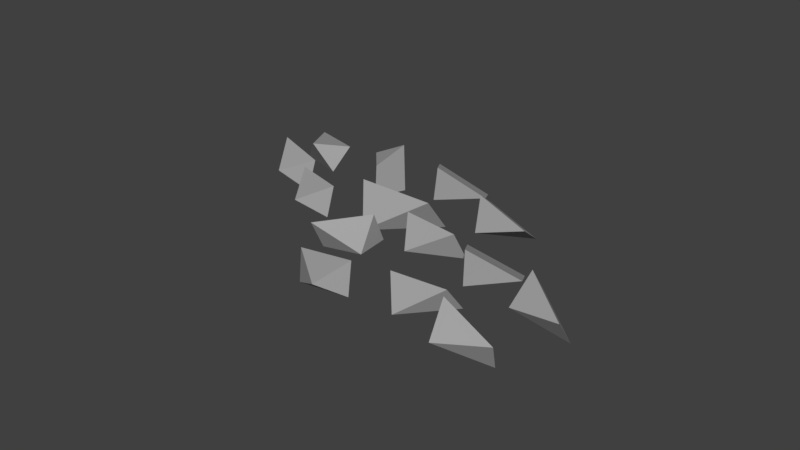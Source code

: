 # Source: pebbles.blend  (saved by Blender 2.79.0; exported with 4.5.12 LTS)
import bpy
from mathutils import Matrix  # noqa: F401  (used for matrix-valued properties, if any)

bpy.ops.wm.read_factory_settings(use_empty=True)
scene = bpy.context.scene
scene.name = 'Scene'

# ---- collections
col_collection_1 = bpy.data.collections.new('Collection 1'); scene.collection.children.link(col_collection_1)

# ---- materials (node trees are filled in below, after node groups)
mat_metal = bpy.data.materials.new('Metal')
mat_metal.alpha_threshold = 0.0
mat_metal.use_transparent_shadow = False
mat_metal.diffuse_color = (0.3563, 0.3763, 0.329, 1.0)
mat_metal.roughness = 0.5
mat_light = bpy.data.materials.new('Light')
mat_light.alpha_threshold = 0.0
mat_light.use_transparent_shadow = False
mat_light.roughness = 0.5
mat_concrete = bpy.data.materials.new('Concrete')
mat_concrete.alpha_threshold = 0.0
mat_concrete.use_transparent_shadow = False
mat_concrete.diffuse_color = (0.4412, 0.3982, 0.3069, 1.0)
mat_concrete.roughness = 0.5
mat_stone = bpy.data.materials.new('Stone')
mat_stone.alpha_threshold = 0.0
mat_stone.use_transparent_shadow = False
mat_stone.diffuse_color = (0.3763, 0.3763, 0.3763, 1.0)
mat_stone.roughness = 0.5
mat_wood = bpy.data.materials.new('Wood')
mat_wood.alpha_threshold = 0.0
mat_wood.use_transparent_shadow = False
mat_wood.diffuse_color = (0.1878, 0.05752, 0.01741, 1.0)
mat_wood.roughness = 0.5
mat_fire = bpy.data.materials.new('Fire')
mat_fire.alpha_threshold = 0.0
mat_fire.use_transparent_shadow = False
mat_fire.diffuse_color = (0.8, 0.112, 0.05569, 1.0)
mat_fire.roughness = 0.5
mat_snow = bpy.data.materials.new('Snow')
mat_snow.alpha_threshold = 0.0
mat_snow.use_transparent_shadow = False
mat_snow.diffuse_color = (0.6979, 0.8, 0.688, 1.0)
mat_snow.roughness = 0.5

# ---- material node trees

# ---- world
world_world = bpy.data.worlds.new('World'); scene.world = world_world
world_world.color = (0.05088, 0.05088, 0.05088)
world_world.use_sun_shadow = False
world_world.sun_shadow_jitter_overblur = 0.0
world_world.cycles.sampling_method = 'MANUAL'

# ---- meshes
me_cube_005 = bpy.data.meshes.new('Cube.005')
me_cube_005.from_pydata([(-1.803, 0.4029, 0.09491), (-1.475, 0.09266, 0.1273), (-1.349, 0.3768, 0.1198), (-1.342, 0.2326, -0.08584), (-1.782, 0.2613, -0.09987), (-1.008, 0.6761, 0.2271), (-0.8037, 0.2784, 0.1549), (-0.6748, 0.4959, -0.02605), (-0.8352, 0.3304, -0.126), (-1.151, 0.5095, 0.1252), (-1.115, -0.187, 0.07723), (-0.7724, -0.459, -0.03948), (-0.6596, -0.1979, 0.08597), (-0.652, -0.2292, -0.1632), (-1.093, -0.2204, -0.1611), (-1.635, -0.06459, 0.1409), (-1.299, -0.3134, -0.007381), (-1.176, -0.05924, 0.09925), (-1.183, -0.08918, -0.1626), (-1.627, -0.09595, -0.1111), (0.5249, 0.8464, 0.007484), (0.2293, 0.5045, -0.02367), (0.1031, 0.7362, 0.1409), (0.1901, 0.5325, 0.2597), (0.5943, 0.6459, 0.1233), (-0.2699, 1.017, 0.03509), (-0.4166, 0.5915, -0.02034), (-0.5704, 0.7245, 0.2148), (-0.3868, 0.5601, 0.2638), (-0.1039, 0.8481, 0.08524), (0.01119, 0.3964, -0.05011), (-0.3172, -0.122, -0.1465), (-0.5828, 0.2026, -0.07066), (-0.5212, -0.02829, 0.1774), (0.052, 0.1658, 0.1844), (0.5052, 0.2189, -0.07071), (0.2195, -0.1204, -0.08698), (0.05258, 0.1309, -0.07575), (0.06251, -0.01719, 0.1421), (0.5007, 0.07176, 0.1364), (-0.001211, -0.8451, -0.04918), (0.4213, -0.9961, -0.1119), (0.4302, -0.7154, 0.02125), (0.4808, -0.7381, -0.2237), (0.06216, -0.8656, -0.2815), (-0.27, -0.6153, -0.002373), (0.1059, -0.4111, -0.1205), (0.01195, -0.2763, 0.1326), (-0.01509, -0.1421, -0.09267), (-0.2847, -0.4772, -0.2151), (1.694, 0.1477, -0.125), (1.308, -0.06454, -0.0198), (1.283, 0.237, 0.05171), (1.321, 0.06886, 0.2344), (1.716, -0.01285, 0.05428), (0.8791, 0.4493, -0.07107), (0.7327, 0.02804, -0.1509), (0.56, 0.1573, 0.07301), (0.7363, -0.011, 0.1339), (1.038, 0.2772, -0.01073), (1.082, -0.2474, -0.1039), (0.8379, -0.6308, -0.199), (0.6385, -0.3872, -0.1507), (0.6708, -0.5636, 0.03391), (1.099, -0.4233, 0.06958), (1.587, -0.357, -0.2477), (1.339, -0.706, -0.1301), (1.169, -0.4612, -0.08372), (1.265, -0.5834, 0.1292), (1.666, -0.48, -0.03979)], [], [(0, 1, 2), (3, 2, 1), (4, 1, 0), (4, 2, 3), (1, 4, 3), (2, 4, 0), (5, 6, 7), (8, 7, 6), (9, 6, 5), (9, 7, 8), (6, 9, 8), (7, 9, 5), (10, 11, 12), (13, 12, 11), (14, 11, 10), (14, 12, 13), (11, 14, 13), (12, 14, 10), (15, 16, 17), (18, 17, 16), (19, 16, 15), (19, 17, 18), (16, 19, 18), (17, 19, 15), (20, 21, 22), (23, 22, 21), (24, 21, 20), (24, 22, 23), (21, 24, 23), (22, 24, 20), (25, 26, 27), (28, 27, 26), (29, 26, 25), (29, 27, 28), (26, 29, 28), (27, 29, 25), (30, 31, 32), (33, 32, 31), (34, 31, 30), (34, 32, 33), (31, 34, 33), (32, 34, 30), (35, 36, 37), (38, 37, 36), (39, 36, 35), (39, 37, 38), (36, 39, 38), (37, 39, 35), (40, 41, 42), (43, 42, 41), (44, 41, 40), (44, 42, 43), (41, 44, 43), (42, 44, 40), (45, 46, 47), (48, 47, 46), (49, 46, 45), (49, 47, 48), (46, 49, 48), (47, 49, 45), (50, 51, 52), (53, 52, 51), (54, 51, 50), (54, 52, 53), (51, 54, 53), (52, 54, 50), (55, 56, 57), (58, 57, 56), (59, 56, 55), (59, 57, 58), (56, 59, 58), (57, 59, 55), (60, 61, 62), (63, 62, 61), (64, 61, 60), (64, 62, 63), (61, 64, 63), (62, 64, 60), (65, 66, 67), (68, 67, 66), (69, 66, 65), (69, 67, 68), (66, 69, 68), (67, 69, 65)])
me_cube_005.polygons.foreach_set('material_index', [3, 3, 3, 3, 3, 3, 3, 3, 3, 3, 3, 3, 3, 3, 3, 3, 3, 3, 3, 3, 3, 3, 3, 3, 3, 3, 3, 3, 3, 3, 3, 3, 3, 3, 3, 3, 3, 3, 3, 3, 3, 3, 3, 3, 3, 3, 3, 3, 3, 3, 3, 3, 3, 3, 3, 3, 3, 3, 3, 3, 3, 3, 3, 3, 3, 3, 3, 3, 3, 3, 3, 3, 3, 3, 3, 3, 3, 3, 3, 3, 3, 3, 3, 3])
_uv = me_cube_005.uv_layers.new(name='UVMap')
_uv.uv.foreach_set('vector', [0.5647, 0.1863, 0.5647, 0.3402, 0.4658, 0.3118, 1.0, 0.4377, 0.9232, 0.3981, 1.0, 0.3449, 0.8376, 0.1182, 0.9056, 0.0, 0.9056, 0.1571, 0.8293, 0.1754, 0.8938, 0.3205, 0.8273, 0.329, 0.3536, 0.5232, 0.3536, 0.668, 0.2622, 0.554, 0.8938, 0.3205, 0.8293, 0.1754, 0.8938, 0.1623, 0.09878, 0.6664, 0.0, 0.5511, 0.09878, 0.5345, 0.8233, 1.0, 0.7484, 0.9914, 0.8233, 0.9122, 0.7433, 0.329, 0.7596, 0.1863, 0.8273, 0.329, 0.2345, 0.8007, 0.1495, 0.6532, 0.2345, 0.6599, 0.3644, 0.6335, 0.3999, 0.4983, 0.4651, 0.6335, 0.1495, 0.6532, 0.2345, 0.8007, 0.1528, 0.7995, 0.2064, 0.2144, 0.2582, 0.3633, 0.1495, 0.3633, 0.5463, 0.9095, 0.5463, 0.9962, 0.4661, 0.9514, 0.8376, 0.0, 0.8376, 0.1413, 0.7538, 0.009562, 0.09207, 0.3722, 0.1487, 0.5265, 0.0914, 0.5265, 0.6603, 0.4733, 0.69, 0.3449, 0.7603, 0.4733, 0.1487, 0.5265, 0.09207, 0.3722, 0.1462, 0.3671, 0.4661, 0.3458, 0.4661, 0.4983, 0.3644, 0.469, 0.4432, 0.9029, 0.4432, 0.9929, 0.3644, 0.9569, 0.7522, 0.7682, 0.8302, 0.657, 0.8302, 0.8093, 0.8965, 0.4973, 0.9543, 0.6528, 0.8932, 0.653, 0.7538, 0.0, 0.7538, 0.1276, 0.6524, 0.02293, 0.9543, 0.6528, 0.8965, 0.4973, 0.9543, 0.4921, 0.5102, 0.3458, 0.5701, 0.4921, 0.4661, 0.4921, 0.9134, 0.8589, 0.9896, 0.8183, 0.9896, 0.9246, 0.7419, 0.5101, 0.6788, 0.6389, 0.6642, 0.4921, 0.5718, 0.007492, 0.6524, 0.1593, 0.568, 0.1617, 0.6788, 0.6389, 0.7419, 0.5101, 0.7419, 0.657, 0.6524, 0.1593, 0.5718, 0.007492, 0.6524, 0.0, 0.3748, 0.6404, 0.4519, 0.7783, 0.3644, 0.7782, 0.9926, 0.09441, 0.9056, 0.09441, 0.9597, 0.0, 0.4519, 0.6335, 0.4519, 0.7783, 0.3748, 0.6404, 0.5715, 0.6319, 0.6495, 0.7884, 0.5678, 0.7833, 0.8446, 0.3449, 0.8446, 0.4813, 0.7603, 0.3518, 0.6495, 0.7884, 0.5715, 0.6319, 0.6495, 0.6318, 0.07687, 0.0, 0.1495, 0.2048, 0.0, 0.2048, 0.2622, 0.4332, 0.3644, 0.3742, 0.3644, 0.5232, 0.2705, 0.1348, 0.3747, 0.0, 0.3747, 0.1863, 0.1545, 0.007864, 0.2705, 0.213, 0.1495, 0.2144, 0.3644, 0.1863, 0.3644, 0.3742, 0.2705, 0.1868, 0.2705, 0.213, 0.1545, 0.007864, 0.2705, 0.0, 0.2497, 0.3633, 0.2497, 0.5176, 0.1495, 0.4901, 0.8302, 0.9122, 0.7484, 0.8755, 0.8302, 0.8093, 0.3644, 0.9029, 0.3777, 0.7783, 0.4527, 0.9029, 0.003627, 0.3791, 0.0914, 0.5272, 0.0, 0.5345, 0.8446, 0.4794, 0.8459, 0.3449, 0.9232, 0.4794, 0.0914, 0.5272, 0.003627, 0.3791, 0.0914, 0.3671, 0.4658, 0.3458, 0.3644, 0.2244, 0.4658, 0.1863, 0.3504, 0.9905, 0.2622, 0.9905, 0.3165, 0.8994, 0.5678, 0.8895, 0.6441, 0.7884, 0.6441, 0.9263, 0.9501, 0.3107, 0.8938, 0.184, 0.9501, 0.1623, 0.5678, 0.6318, 0.5983, 0.4921, 0.6642, 0.6318, 0.8938, 0.184, 0.9501, 0.3107, 0.897, 0.3367, 0.8977, 0.8183, 0.8302, 0.6969, 0.8977, 0.657, 0.0836, 0.9107, 0.0, 0.8747, 0.0836, 0.8106, 0.6642, 0.7974, 0.6882, 0.657, 0.7522, 0.7974, 0.2661, 0.6982, 0.3488, 0.7793, 0.2622, 0.8064, 0.1495, 0.6532, 0.1764, 0.5176, 0.2523, 0.6532, 0.3488, 0.7793, 0.2661, 0.6982, 0.3488, 0.668, 0.4772, 0.0, 0.4772, 0.1517, 0.3747, 0.1144, 0.0, 0.9492, 0.07655, 0.9107, 0.07655, 0.9997, 0.0, 0.8106, 0.02039, 0.6664, 0.0849, 0.8106, 0.6586, 0.1932, 0.7433, 0.3303, 0.655, 0.3321, 0.7341, 0.7974, 0.7341, 0.9433, 0.6642, 0.8188, 0.7433, 0.3303, 0.6586, 0.1932, 0.7433, 0.1863, 0.5847, 0.3482, 0.6603, 0.4875, 0.5701, 0.4921, 0.8977, 0.6995, 0.974, 0.657, 0.974, 0.7653, 0.6603, 0.3449, 0.6603, 0.4875, 0.5847, 0.3482, 0.5474, 0.7879, 0.4661, 0.6332, 0.5486, 0.6382, 0.8207, 0.6044, 0.8932, 0.4921, 0.8932, 0.6464, 0.4661, 0.6332, 0.5474, 0.7879, 0.4688, 0.7879, 0.105, 0.2048, 0.105, 0.3671, 0.0, 0.3297, 0.9134, 0.9189, 0.8302, 0.8929, 0.9134, 0.8183, 0.4661, 0.9095, 0.4909, 0.7879, 0.553, 0.9095, 0.5684, 0.1918, 0.655, 0.344, 0.5647, 0.3447, 0.0849, 0.7882, 0.148, 0.6664, 0.148, 0.8241, 0.655, 0.344, 0.5684, 0.1918, 0.655, 0.1863, 0.5678, 0.4921, 0.5678, 0.6332, 0.4661, 0.6045, 0.3546, 0.8994, 0.2622, 0.8994, 0.3115, 0.8064, 0.7419, 0.6039, 0.8207, 0.4921, 0.8207, 0.6443, 0.4808, 0.009044, 0.568, 0.1605, 0.4772, 0.1645, 0.1495, 0.9241, 0.2211, 0.8007, 0.2211, 0.9375, 0.568, 0.1605, 0.4808, 0.009044, 0.568, 0.0])
me_cube_005.materials.append(mat_metal)
me_cube_005.materials.append(mat_light)
me_cube_005.materials.append(mat_concrete)
me_cube_005.materials.append(mat_stone)
me_cube_005.materials.append(mat_wood)
me_cube_005.materials.append(mat_fire)
me_cube_005.materials.append(mat_snow)
me_cube_005.use_remesh_preserve_volume = False
me_cube_005.use_remesh_preserve_attributes = False
me_cube_005.use_mirror_vertex_groups = False
me_cube_005.update()
me_cube_005.normals_split_custom_set([tuple(v) for v in zip(*[iter([-0.05172, 0.04952, 0.9974, -0.05172, 0.04952, 0.9974, -0.05522, 0.05069, 0.9972, 0.8765, -0.3806, 0.2948, 0.8748, -0.3837, 0.2959, 0.8765, -0.3806, 0.2948, -0.6469, -0.6482, 0.4017, -0.6497, -0.6463, 0.4003, -0.6497, -0.6463, 0.4003, 0.07405, 0.8191, -0.5688, 0.07251, 0.8157, -0.5739, 0.07144, 0.8178, -0.5711, -0.03575, -0.8251, -0.5639, -0.03213, -0.8248, -0.5646, -0.03575, -0.8251, -0.5639, 0.07576, 0.8089, -0.583, 0.07711, 0.8125, -0.5779, 0.07828, 0.8103, -0.5807, 0.6603, 0.2089, 0.7214, 0.6603, 0.2089, 0.7214, 0.6578, 0.2112, 0.723, 0.7613, -0.6171, -0.1993, 0.7603, -0.6192, -0.1965, 0.7613, -0.6171, -0.1993, -0.2822, -0.314, 0.9065, -0.2849, -0.3113, 0.9066, -0.2849, -0.3113, 0.9066, -0.21, 0.6489, -0.7313, -0.2152, 0.6455, -0.7328, -0.2137, 0.6483, -0.7308, -0.5462, -0.8325, -0.09274, -0.544, -0.8336, -0.09558, -0.5462, -0.8325, -0.09274, -0.2202, 0.6368, -0.7389, -0.2152, 0.6404, -0.7373, -0.2167, 0.6376, -0.7393, -0.02746, -0.4232, 0.9056, -0.02746, -0.4232, 0.9056, -0.031, -0.4222, 0.906, 0.9003, -0.4277, 0.08131, 0.8987, -0.431, 0.08078, 0.9003, -0.4277, 0.08131, -0.6061, -0.7935, 0.05472, -0.609, -0.7913, 0.05446, -0.609, -0.7913, 0.05446, 0.02191, 0.9923, -0.1216, 0.02039, 0.9916, -0.1277, 0.0193, 0.9921, -0.1242, -0.01341, -0.4684, -0.8834, -0.009824, -0.4676, -0.8839, -0.01341, -0.4684, -0.8834, 0.0237, 0.99, -0.1389, 0.02502, 0.9908, -0.1327, 0.02622, 0.9903, -0.1362, 0.08671, -0.4207, 0.903, 0.08671, -0.4207, 0.903, 0.0835, -0.42, 0.9037, 0.8956, -0.4441, 0.02625, 0.8941, -0.4471, 0.02591, 0.8956, -0.4441, 0.02625, -0.5658, -0.8203, 0.08405, -0.5686, -0.8184, 0.08392, -0.5686, -0.8184, 0.08392, -0.02565, 0.9935, -0.1107, -0.02744, 0.9929, -0.116, -0.02821, 0.9932, -0.1128, -0.08907, -0.5352, -0.84, -0.0859, -0.5345, -0.8408, -0.08907, -0.5352, -0.84, -0.02529, 0.9917, -0.1264, -0.02366, 0.9924, -0.121, -0.02279, 0.992, -0.1242, -0.3695, 0.3962, -0.8406, -0.3695, 0.3962, -0.8406, -0.3663, 0.3979, -0.8412, -0.8985, -0.4312, -0.08178, -0.8973, -0.4333, -0.0845, -0.8985, -0.4312, -0.08178, 0.4549, -0.3224, -0.8301, 0.4579, -0.3205, -0.8292, 0.4579, -0.3205, -0.8292, 0.1259, 0.5415, 0.8312, 0.1295, 0.537, 0.8336, 0.1292, 0.5401, 0.8316, 0.3097, -0.9411, 0.1359, 0.3067, -0.9418, 0.1379, 0.3097, -0.9411, 0.1359, 0.1307, 0.527, 0.8397, 0.1272, 0.5317, 0.8373, 0.1274, 0.5286, 0.8393, -0.6974, 0.3239, -0.6393, -0.6974, 0.3239, -0.6393, -0.6953, 0.3269, -0.6401, -0.665, -0.7468, -0.01262, -0.6638, -0.7478, -0.01596, -0.665, -0.7468, -0.01262, 0.3041, 0.0156, -0.9525, 0.3063, 0.01846, -0.9518, 0.3063, 0.01846, -0.9518, 0.1338, 0.4208, 0.8972, 0.1394, 0.4179, 0.8977, 0.1375, 0.4208, 0.8967, 0.6572, -0.7386, -0.1503, 0.6553, -0.7407, -0.148, 0.6572, -0.7386, -0.1503, 0.1457, 0.4085, 0.901, 0.1403, 0.4116, 0.9005, 0.1421, 0.4086, 0.9016, -0.03215, 0.2023, -0.9788, -0.03215, 0.2023, -0.9788, -0.02906, 0.2043, -0.9785, -0.7679, -0.5527, -0.3239, -0.7655, -0.5551, -0.3254, -0.7679, -0.5527, -0.3239, 0.7619, -0.3908, -0.5165, 0.7642, -0.3883, -0.5149, 0.7642, -0.3883, -0.5149, -0.2419, 0.6813, 0.6909, -0.2392, 0.6777, 0.6953, -0.2389, 0.6804, 0.6928, 0.2852, -0.8577, 0.4279, 0.2817, -0.8584, 0.4287, 0.2852, -0.8577, 0.4279, -0.24, 0.6691, 0.7033, -0.2425, 0.6729, 0.6989, -0.2429, 0.6701, 0.7014, 0.002157, 0.04611, -0.9989, 0.002157, 0.04611, -0.9989, 0.00518, 0.04756, -0.9989, -0.7973, -0.5155, -0.314, -0.7953, -0.518, -0.315, -0.7973, -0.5155, -0.314, 0.7091, -0.5823, -0.3977, 0.7114, -0.5803, -0.3964, 0.7114, -0.5803, -0.3964, -0.1604, 0.8142, 0.558, -0.1585, 0.8114, 0.5626, -0.1578, 0.8134, 0.5599, 0.1783, -0.8457, 0.503, 0.175, -0.8459, 0.5038, 0.1783, -0.8457, 0.503, -0.1605, 0.8051, 0.571, -0.1622, 0.8081, 0.5663, -0.163, 0.8061, 0.5689, -0.01876, -0.4281, 0.9036, -0.01876, -0.4281, 0.9036, -0.02244, -0.4282, 0.9034, 0.9683, -0.1313, 0.2124, 0.968, -0.1349, 0.2117, 0.9683, -0.1313, 0.2124, -0.3343, -0.9424, -0.008506, -0.3377, -0.9412, -0.009213, -0.3377, -0.9412, -0.009213, -0.2679, 0.953, -0.1414, -0.2683, 0.952, -0.1476, -0.2699, 0.952, -0.1443, 0.2513, -0.4331, -0.8656, 0.2545, -0.4312, -0.8656, 0.2513, -0.4331, -0.8656, -0.2632, 0.9517, -0.1582, -0.263, 0.9528, -0.1519, -0.2613, 0.9527, -0.1552, 0.526, -0.654, 0.5436, 0.526, -0.654, 0.5436, 0.5235, -0.6563, 0.5433, 0.9094, 0.3961, 0.1267, 0.9107, 0.3939, 0.1245, 0.9094, 0.3961, 0.1267, 0.2688, -0.7993, -0.5375, 0.2656, -0.8002, -0.5377, 0.2656, -0.8002, -0.5377, -0.7809, 0.4896, 0.3879, -0.7825, 0.4912, 0.3826, -0.7827, 0.489, 0.3851, 0.2007, 0.1898, -0.9611, 0.202, 0.1928, -0.9602, 0.2007, 0.1898, -0.9611, -0.782, 0.4982, 0.3745, -0.7806, 0.4965, 0.3798, -0.7803, 0.4988, 0.3774, -0.3534, 0.1886, -0.9163, -0.3534, 0.1886, -0.9163, -0.3499, 0.1888, -0.9176, -0.9884, -0.106, 0.1085, -0.9883, -0.1093, 0.1067, -0.9884, -0.106, 0.1085, 0.2079, -0.7161, -0.6663, 0.2115, -0.7151, -0.6662, 0.2115, -0.7151, -0.6662, 0.4053, 0.7148, 0.5699, 0.4077, 0.7104, 0.5737, 0.4081, 0.7125, 0.5708, 0.02808, -0.8857, 0.4633, 0.02532, -0.8847, 0.4655, 0.02808, -0.8857, 0.4633, 0.4067, 0.7033, 0.5831, 0.4045, 0.7078, 0.5792, 0.404, 0.7056, 0.5821, -0.6326, 0.3507, -0.6905, -0.6326, 0.3507, -0.6905, -0.6304, 0.3537, -0.691, -0.6706, -0.736, -0.09242, -0.6691, -0.737, -0.09566, -0.6706, -0.736, -0.09242, 0.389, 0.03538, -0.9206, 0.3912, 0.03818, -0.9195, 0.3912, 0.03818, -0.9195, 0.05767, 0.3956, 0.9166, 0.06315, 0.3926, 0.9175, 0.06135, 0.3956, 0.9164, 0.6586, -0.7444, -0.1104, 0.6564, -0.7466, -0.1083, 0.6586, -0.7444, -0.1104, 0.06902, 0.3831, 0.9211, 0.06364, 0.3863, 0.9202, 0.06534, 0.3832, 0.9213, 0.03324, 0.2207, -0.9748, 0.03324, 0.2207, -0.9748, 0.03632, 0.2227, -0.9742, -0.7504, -0.5384, -0.3833, -0.748, -0.5408, -0.3848, -0.7504, -0.5384, -0.3833, 0.7901, -0.3892, -0.4736, 0.7923, -0.3868, -0.4718, 0.7923, -0.3868, -0.4718, -0.2797, 0.6709, 0.6868, -0.2773, 0.6672, 0.6913, -0.2769, 0.6699, 0.6889, 0.2488, -0.8684, 0.4289, 0.2452, -0.8691, 0.4295, 0.2488, -0.8684, 0.4289, -0.2787, 0.6585, 0.6991, -0.2809, 0.6623, 0.6945, -0.2815, 0.6596, 0.6969, -0.3499, -0.06641, -0.9344, -0.3499, -0.06641, -0.9344, -0.3471, -0.06485, -0.9356, -0.8167, -0.5758, 0.03826, -0.815, -0.5783, 0.03691, -0.8167, -0.5758, 0.03826, 0.5664, -0.5975, -0.5676, 0.5689, -0.5953, -0.5675, 0.5689, -0.5953, -0.5675, -0.01481, 0.8655, 0.5007, -0.01128, 0.8633, 0.5046, -0.01166, 0.865, 0.5017, 0.404, -0.7769, 0.483, 0.4012, -0.7771, 0.4849, 0.404, -0.7769, 0.483, -0.009756, 0.8579, 0.5137, -0.01315, 0.8602, 0.5097, -0.01287, 0.8585, 0.5126])] * 3)])

# ---- objects
ob_pebbles = bpy.data.objects.new('pebbles', me_cube_005)

# ---- transforms, parenting, visibility, modifiers, constraints
ob_pebbles.location = (3.576e-07, -1.431e-06, 5.96e-08)
ob_pebbles.rotation_euler = (-0.1538, -1.419e-08, -0.2802)
ob_pebbles.scale = (1.0, 1.0, 1.0)
ob_pebbles.color = (0.8, 0.8, 0.8, 1.0)
ob_pebbles.lineart.crease_threshold = 0.0

# ---- collection membership
col_collection_1.objects.link(ob_pebbles)

# ---- scene / render settings (as saved in the file)
scene.frame_start = 1; scene.frame_end = 250; scene.frame_set(1)
scene.render.engine = 'BLENDER_EEVEE_NEXT'
scene.render.resolution_percentage = 50
scene.render.dither_intensity = 0.0
scene.cycles.use_denoising = False
scene.cycles.samples = 128
scene.cycles.sampling_pattern = 'TABULATED_SOBOL'
scene.cycles.use_adaptive_sampling = False
scene.cycles.use_light_tree = False
scene.cycles.blur_glossy = 0.0
scene.cycles.sample_clamp_indirect = 0.0
scene.view_settings.view_transform = 'Standard'
bpy.context.view_layer.update()

# ---- added for rendering (the .blend has no active camera and no usable light): camera, sun
cam_auto = bpy.data.cameras.new('AutoCamera')
cam_auto.lens = 50.0
cam_auto.sensor_width = 36.0
cam_auto.clip_end = 1000.0
ob_auto_camera = bpy.data.objects.new('AutoCamera', cam_auto)
scene.collection.objects.link(ob_auto_camera)
ob_auto_camera.location = (4.60038, -5.54755, 3.70169)
ob_auto_camera.rotation_euler = (1.09748, -7.21219e-08, 0.694738)
scene.camera = ob_auto_camera
light_auto_sun = bpy.data.lights.new('AutoSun', 'SUN')
light_auto_sun.energy = 3.0
light_auto_sun.angle = 0.0523599
ob_auto_sun = bpy.data.objects.new('AutoSun', light_auto_sun)
scene.collection.objects.link(ob_auto_sun)
ob_auto_sun.rotation_euler = (0.872665, 0.174533, 0.523599)
bpy.context.view_layer.update()
